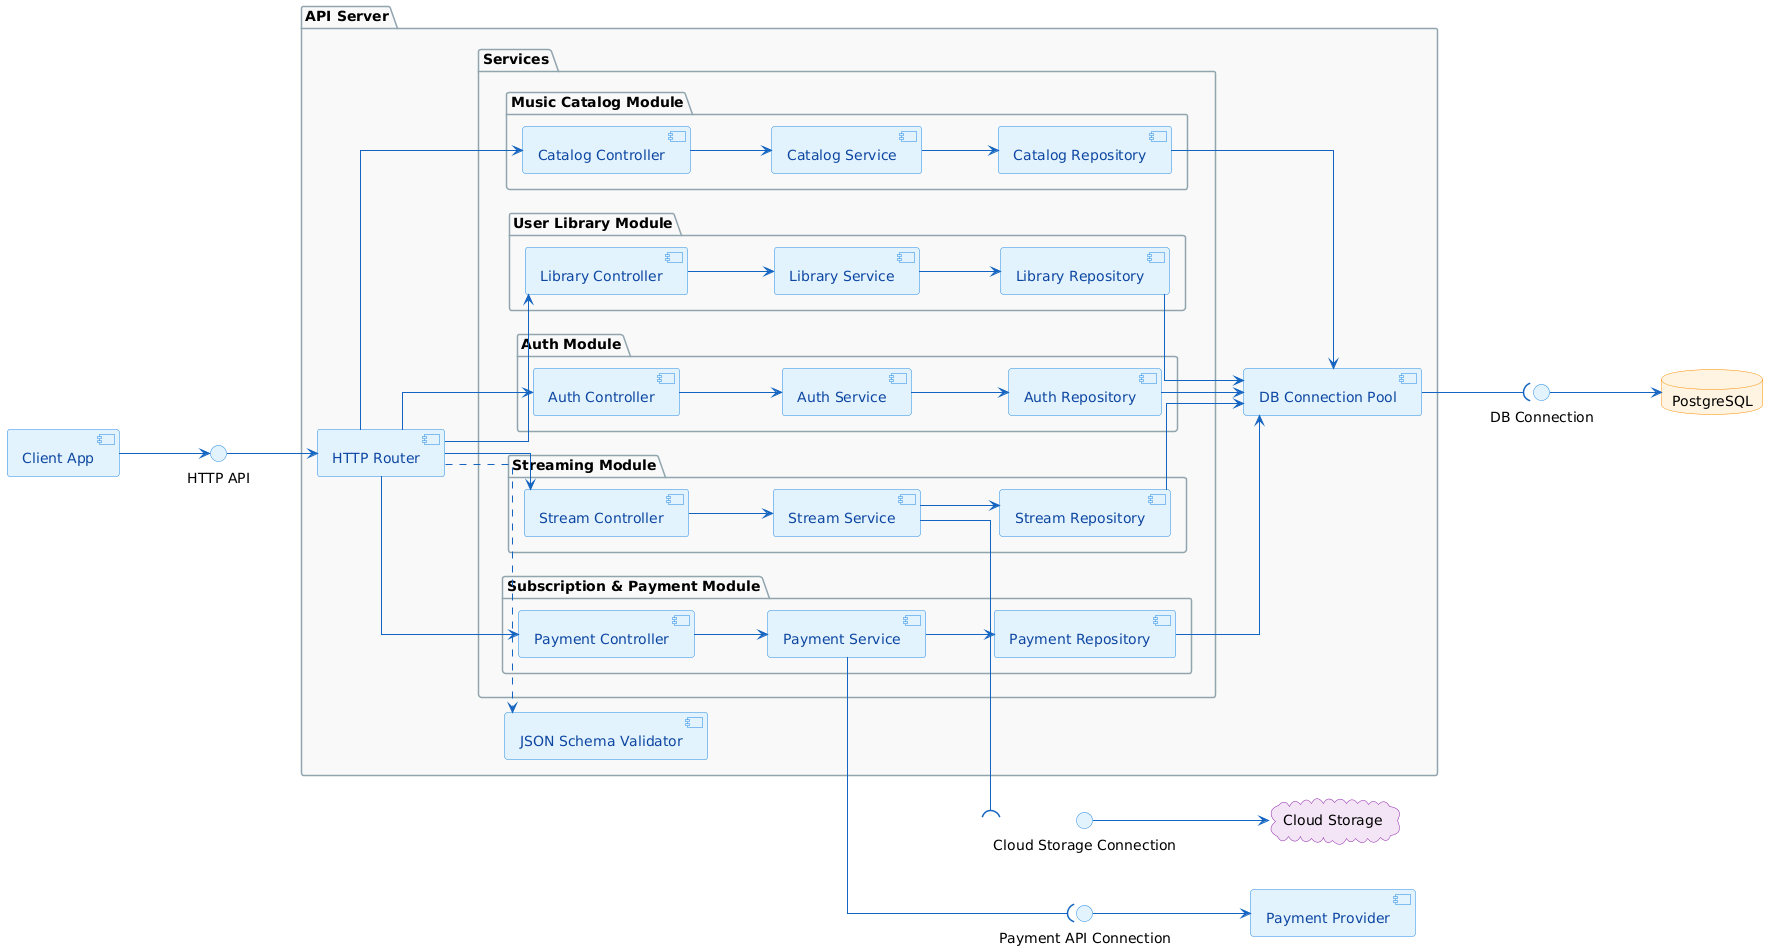

The diagram above was rendered by PlantUML. Its source (embedded in the PNG):
@startuml
' --- Налаштування стилів (Синій) ---
skinparam componentStyle uml2
skinparam linetype ortho
skinparam backgroundcolor white
left to right direction
skinparam shadowing false

skinparam component {
    BackgroundColor #E3F2FD
    BorderColor #1E88E5
    ArrowColor #1565C0
    FontColor #0D47A1
}
skinparam package {
    BackgroundColor #F9F9F9
    BorderColor #90A4AE
}
skinparam interface {
    BackgroundColor #E3F2FD
    BorderColor #1E88E5
}
skinparam database {
    BackgroundColor #FFF3E0
    BorderColor #FB8C00
}
skinparam cloud {
    BackgroundColor #F3E5F5
    BorderColor #8E24AA
}

' --- КОМПОНЕНТИ ---

component "Client App" as Client
cloud "Cloud Storage" as Cloud
database "PostgreSQL" as DB
component "Payment Provider" as PayProv

package "API Server" {

    ' ВИПРАВЛЕННЯ: Тепер тут лише один вхід - HTTP
    component "HTTP Router" as Http
    
    component "JSON Schema Validator" as Validator

    package "Services" {
        package "Streaming Module" {
            component "Stream Controller" as StreamC
            component "Stream Service" as StreamS
            component "Stream Repository" as StreamR
            StreamC --> StreamS
            StreamS --> StreamR
        }

        package "Auth Module" {
            component "Auth Controller" as AuthC
            component "Auth Service" as AuthS
            component "Auth Repository" as AuthR
            AuthC --> AuthS
            AuthS --> AuthR
        }

        package "User Library Module" {
            component "Library Controller" as LibC
            component "Library Service" as LibS
            component "Library Repository" as LibR
            LibC --> LibS
            LibS --> LibR
        }

        package "Music Catalog Module" {
            component "Catalog Controller" as CatC
            component "Catalog Service" as CatS
            component "Catalog Repository" as CatR
            CatC --> CatS
            CatS --> CatR
        }

        package "Subscription & Payment Module" {
            component "Payment Controller" as PayC
            component "Payment Service" as PayS
            component "Payment Repository" as PayR
            PayC --> PayS
            PayS --> PayR
        }
    }

    component "DB Connection Pool" as Pool
}

' --- ЗВ'ЯЗКИ ---

' 1. Клієнт -> ТІЛЬКИ HTTP
interface "HTTP API" as I_Http
Client --> I_Http
I_Http --> Http

' 2. Роутер перевіряє дані
Http ..> Validator

' 3. Роутер роздає задачі контролерам
Http --> StreamC
Http --> AuthC
Http --> LibC
Http --> CatC
Http --> PayC

' 4. Інші зв'язки (Без змін)
interface "Cloud Storage Connection" as I_Cloud
StreamS --( I_Cloud
I_Cloud --> Cloud

interface "Payment API Connection" as I_Pay
PayS --( I_Pay
I_Pay --> PayProv

StreamR --> Pool
AuthR --> Pool
LibR --> Pool
CatR --> Pool
PayR --> Pool

interface "DB Connection" as I_DB
Pool --( I_DB
I_DB --> DB
@enduml